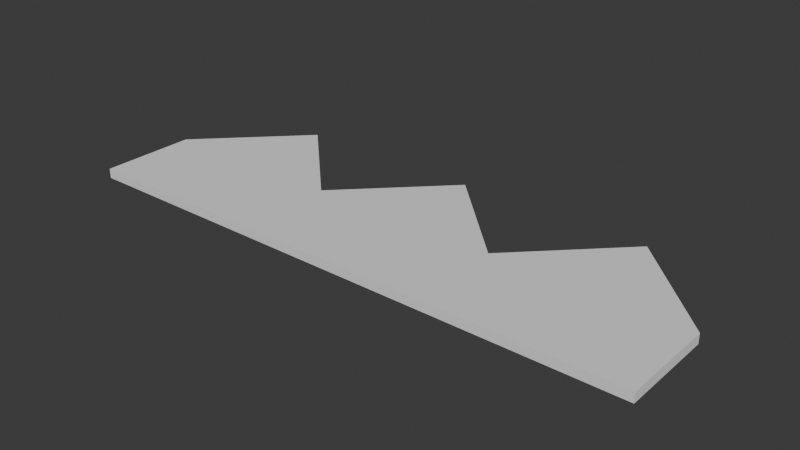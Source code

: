 # Source: script_ruler.blend  (saved by Blender 4.0.36; exported with 4.5.12 LTS)
import bpy
from mathutils import Matrix  # noqa: F401  (used for matrix-valued properties, if any)

bpy.ops.wm.read_factory_settings(use_empty=True)
scene = bpy.context.scene
scene.name = 'Scene'

# ---- collections
col_collection = bpy.data.collections.new('Collection'); scene.collection.children.link(col_collection)

# ---- world
world_world = bpy.data.worlds.new('World'); scene.world = world_world
world_world.use_nodes = True; world_world.node_tree.nodes.clear()
_N = world_world.node_tree.nodes; _L = world_world.node_tree.links
n0 = _N.new('ShaderNodeOutputWorld'); n0.name = 'World Output'; n0.location = (300, 300)
n1 = _N.new('ShaderNodeBackground'); n1.name = 'Background'; n1.location = (10, 300)
n1.inputs[0].default_value = (0.05088, 0.05088, 0.05088, 1.0)
_L.new(n1.outputs[0], n0.inputs[0])
n0.is_active_output = True
world_world.color = (0.05088, 0.05088, 0.05088)
world_world.use_sun_shadow = False
world_world.sun_shadow_jitter_overblur = 0.0

# ---- meshes
me_mesh0 = bpy.data.meshes.new('mesh0')
me_mesh0.from_pydata([(0.0, 0.0, 0.0), (0.0, 1.0, 0.0), (1.0, 0.0, 0.0), (1.0, 2.0, 0.0), (2.0, 0.0, 0.0), (2.0, 1.0, 0.0), (3.0, 0.0, 0.0), (3.0, 2.0, 0.0), (4.0, 0.0, 0.0), (4.0, 1.0, 0.0), (5.0, 0.0, 0.0), (5.0, 2.0, 0.0), (6.0, 0.0, 0.0), (6.0, 1.0, 0.0), (0.0, 0.0, 0.1), (0.0, 1.0, 0.1), (1.0, 2.0, 0.1), (1.0, 0.0, 0.1), (1.0, 0.0, 0.1), (1.0, 2.0, 0.1), (2.0, 1.0, 0.1), (2.0, 0.0, 0.1), (2.0, 0.0, 0.1), (2.0, 1.0, 0.1), (3.0, 2.0, 0.1), (3.0, 0.0, 0.1), (3.0, 0.0, 0.1), (3.0, 2.0, 0.1), (4.0, 1.0, 0.1), (4.0, 0.0, 0.1), (4.0, 0.0, 0.1), (4.0, 1.0, 0.1), (5.0, 2.0, 0.1), (5.0, 0.0, 0.1), (5.0, 0.0, 0.1), (5.0, 2.0, 0.1), (6.0, 1.0, 0.1), (6.0, 0.0, 0.1)], [], [(14, 15, 16, 17), (1, 15, 14, 0), (3, 16, 15, 1), (2, 17, 16, 3), (0, 14, 17, 2), (18, 19, 20, 21), (3, 19, 18, 2), (5, 20, 19, 3), (4, 21, 20, 5), (2, 18, 21, 4), (22, 23, 24, 25), (5, 23, 22, 4), (7, 24, 23, 5), (6, 25, 24, 7), (4, 22, 25, 6), (26, 27, 28, 29), (7, 27, 26, 6), (9, 28, 27, 7), (8, 29, 28, 9), (6, 26, 29, 8), (30, 31, 32, 33), (9, 31, 30, 8), (11, 32, 31, 9), (10, 33, 32, 11), (8, 30, 33, 10), (34, 35, 36, 37), (11, 35, 34, 10), (13, 36, 35, 11), (12, 37, 36, 13), (10, 34, 37, 12)])
me_mesh0.update()

# ---- objects
ob_object0 = bpy.data.objects.new('object0', me_mesh0)

# ---- transforms, parenting, visibility, modifiers, constraints
ob_object0.location = (0.0, 0.0, 0.0)

# ---- collection membership
scene.collection.objects.link(ob_object0)

# ---- scene / render settings (as saved in the file)
scene.frame_start = 1; scene.frame_end = 250; scene.frame_set(1)
scene.render.engine = 'BLENDER_EEVEE_NEXT'
scene.cycles.sampling_pattern = 'TABULATED_SOBOL'
bpy.context.view_layer.update()

# ---- added for rendering (the .blend has no active camera and no usable light): camera, sun
cam_auto = bpy.data.cameras.new('AutoCamera')
cam_auto.lens = 50.0
cam_auto.sensor_width = 36.0
cam_auto.clip_end = 1000.0
ob_auto_camera = bpy.data.objects.new('AutoCamera', cam_auto)
scene.collection.objects.link(ob_auto_camera)
ob_auto_camera.location = (8.85237, -6.02284, 4.73189)
ob_auto_camera.rotation_euler = (1.09748, -7.21219e-08, 0.694738)
scene.camera = ob_auto_camera
light_auto_sun = bpy.data.lights.new('AutoSun', 'SUN')
light_auto_sun.energy = 3.0
light_auto_sun.angle = 0.0523599
ob_auto_sun = bpy.data.objects.new('AutoSun', light_auto_sun)
scene.collection.objects.link(ob_auto_sun)
ob_auto_sun.rotation_euler = (0.872665, 0.174533, 0.523599)
bpy.context.view_layer.update()
